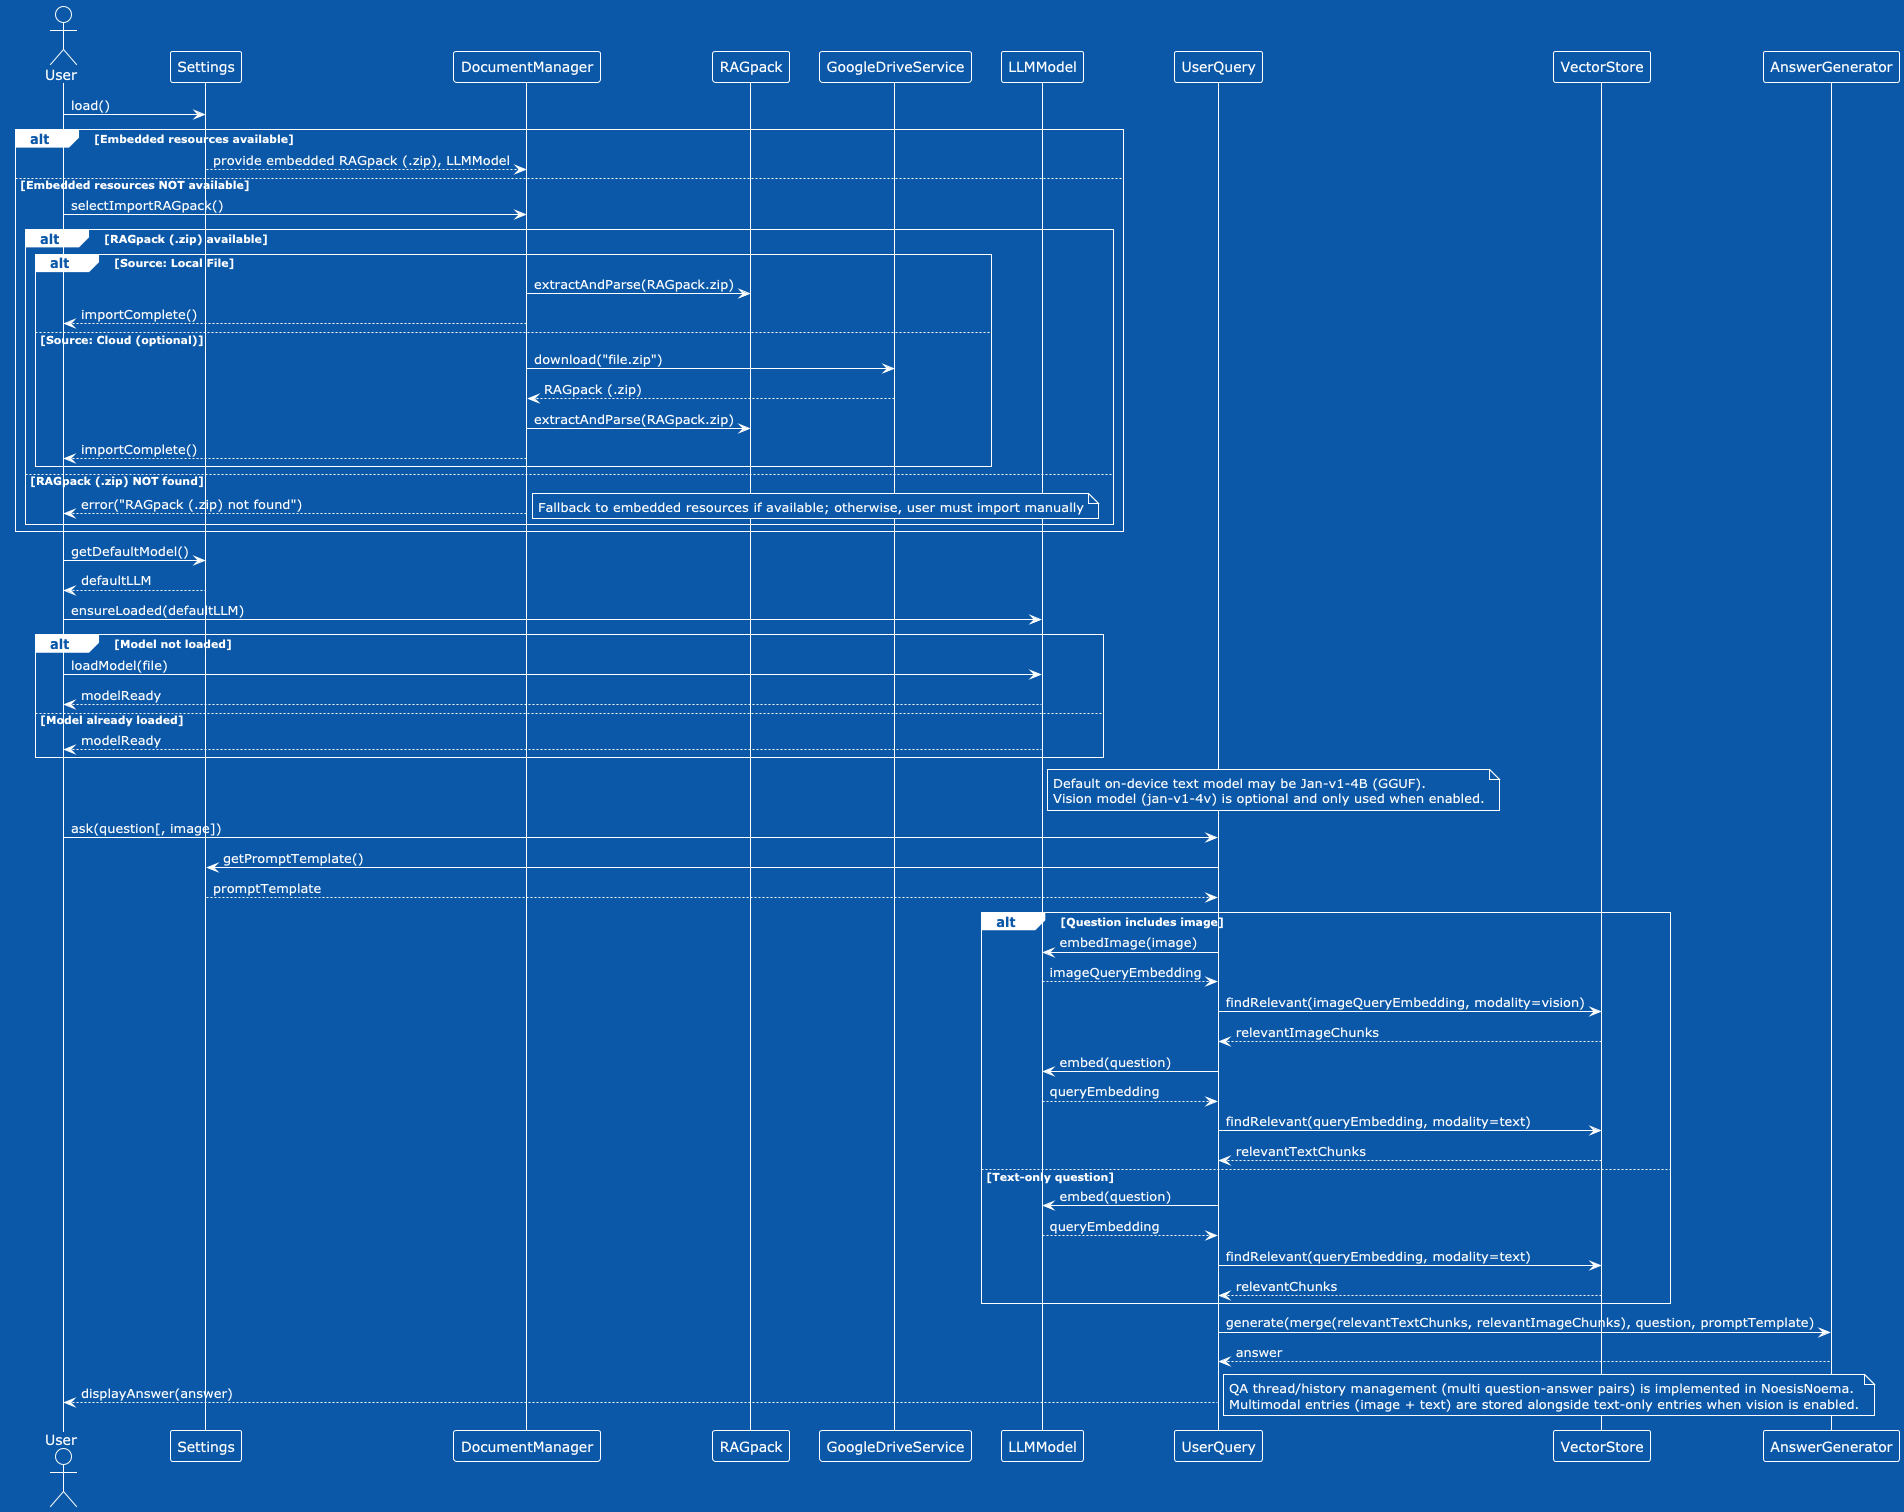

The diagram above was rendered by PlantUML. Its source (embedded in the PNG):
@startuml
!theme amiga
actor User

User -> Settings : load()
alt Embedded resources available
    Settings --> DocumentManager : provide embedded RAGpack (.zip), LLMModel
else Embedded resources NOT available
    User -> DocumentManager : selectImportRAGpack()

    alt RAGpack (.zip) available
        alt Source: Local File
            DocumentManager -> RAGpack : extractAndParse(RAGpack.zip)
            DocumentManager --> User : importComplete()
        else Source: Cloud (optional)
            DocumentManager -> GoogleDriveService : download("file.zip")
            GoogleDriveService --> DocumentManager : RAGpack (.zip)
            DocumentManager -> RAGpack : extractAndParse(RAGpack.zip)
            DocumentManager --> User : importComplete()
        end
    else RAGpack (.zip) NOT found
        DocumentManager --> User : error("RAGpack (.zip) not found")
        note right: Fallback to embedded resources if available; otherwise, user must import manually
    end
end

' Ensure LLM model is ready (default text model, optional vision model)
User -> Settings : getDefaultModel()
Settings --> User : defaultLLM
User -> LLMModel : ensureLoaded(defaultLLM)
alt Model not loaded
    User -> LLMModel : loadModel(file)
    LLMModel --> User : modelReady
else Model already loaded
    LLMModel --> User : modelReady
end
note right of LLMModel
  Default on-device text model may be Jan‑v1‑4B (GGUF).
  Vision model (jan‑v1‑4v) is optional and only used when enabled.
end note

User -> UserQuery : ask(question[, image])
UserQuery -> Settings : getPromptTemplate()
Settings --> UserQuery : promptTemplate
alt Question includes image
    UserQuery -> LLMModel : embedImage(image)
    LLMModel --> UserQuery : imageQueryEmbedding
    UserQuery -> VectorStore : findRelevant(imageQueryEmbedding, modality=vision)
    VectorStore --> UserQuery : relevantImageChunks
    UserQuery -> LLMModel : embed(question)
    LLMModel --> UserQuery : queryEmbedding
    UserQuery -> VectorStore : findRelevant(queryEmbedding, modality=text)
    VectorStore --> UserQuery : relevantTextChunks
else Text-only question
    UserQuery -> LLMModel : embed(question)
    LLMModel --> UserQuery : queryEmbedding
    UserQuery -> VectorStore : findRelevant(queryEmbedding, modality=text)
    VectorStore --> UserQuery : relevantChunks
end

UserQuery -> AnswerGenerator : generate(merge(relevantTextChunks, relevantImageChunks), question, promptTemplate)
AnswerGenerator --> UserQuery : answer

UserQuery --> User : displayAnswer(answer)
note right
  QA thread/history management (multi question-answer pairs) is implemented in NoesisNoema.
  Multimodal entries (image + text) are stored alongside text-only entries when vision is enabled.
end note
@enduml